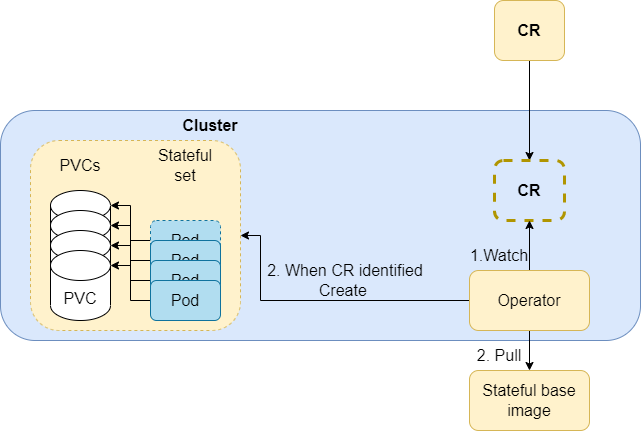

The diagram above was exported from draw.io. Its source (the exported page's mxGraphModel, read from the mxfile embedded in the PNG):
<mxGraphModel dx="2249" dy="737" grid="1" gridSize="10" guides="1" tooltips="1" connect="1" arrows="1" fold="1" page="1" pageScale="1" pageWidth="827" pageHeight="1169" math="0" shadow="0">
  <root>
    <mxCell id="0" />
    <mxCell id="1" parent="0" />
    <mxCell id="2" value="" style="rounded=1;whiteSpace=wrap;html=1;fillColor=#dae8fc;strokeColor=#6c8ebf;" vertex="1" parent="1">
      <mxGeometry x="-20" y="160" width="640" height="230" as="geometry" />
    </mxCell>
    <mxCell id="3" value="" style="rounded=1;whiteSpace=wrap;html=1;dashed=1;fontSize=16;strokeWidth=1;fillColor=#fff2cc;strokeColor=#d6b656;" vertex="1" parent="1">
      <mxGeometry x="10" y="190" width="210" height="190" as="geometry" />
    </mxCell>
    <mxCell id="4" value="Cluster" style="text;html=1;strokeColor=none;fillColor=none;align=center;verticalAlign=middle;whiteSpace=wrap;rounded=0;fontSize=16;fontStyle=1" vertex="1" parent="1">
      <mxGeometry x="160" y="160" width="60" height="30" as="geometry" />
    </mxCell>
    <mxCell id="5" style="edgeStyle=orthogonalEdgeStyle;rounded=0;orthogonalLoop=1;jettySize=auto;html=1;entryX=0.5;entryY=0;entryDx=0;entryDy=0;fontSize=16;" edge="1" source="6" target="7" parent="1">
      <mxGeometry relative="1" as="geometry" />
    </mxCell>
    <mxCell id="6" value="CR" style="rounded=1;whiteSpace=wrap;html=1;fontSize=16;fontStyle=1;fillColor=#fff2cc;strokeColor=#d6b656;" vertex="1" parent="1">
      <mxGeometry x="474" y="50" width="70" height="60" as="geometry" />
    </mxCell>
    <mxCell id="7" value="CR" style="rounded=1;whiteSpace=wrap;html=1;fontSize=16;fontStyle=1;fillColor=none;strokeColor=#B09500;fontColor=#000000;dashed=1;strokeWidth=3;" vertex="1" parent="1">
      <mxGeometry x="474" y="210" width="70" height="60" as="geometry" />
    </mxCell>
    <mxCell id="8" style="edgeStyle=orthogonalEdgeStyle;rounded=0;orthogonalLoop=1;jettySize=auto;html=1;entryX=1;entryY=0.5;entryDx=0;entryDy=0;fontSize=16;" edge="1" source="11" target="3" parent="1">
      <mxGeometry relative="1" as="geometry">
        <Array as="points">
          <mxPoint x="240" y="350" />
          <mxPoint x="240" y="285" />
        </Array>
      </mxGeometry>
    </mxCell>
    <mxCell id="9" style="edgeStyle=orthogonalEdgeStyle;rounded=0;orthogonalLoop=1;jettySize=auto;html=1;entryX=0.5;entryY=1;entryDx=0;entryDy=0;fontSize=16;" edge="1" source="11" target="7" parent="1">
      <mxGeometry relative="1" as="geometry" />
    </mxCell>
    <mxCell id="10" style="edgeStyle=orthogonalEdgeStyle;rounded=0;orthogonalLoop=1;jettySize=auto;html=1;entryX=0.5;entryY=0;entryDx=0;entryDy=0;fontSize=16;" edge="1" source="11" target="28" parent="1">
      <mxGeometry relative="1" as="geometry" />
    </mxCell>
    <mxCell id="11" value="Operator" style="rounded=1;whiteSpace=wrap;html=1;fontSize=16;strokeWidth=1;fillColor=#fff2cc;strokeColor=#d6b656;" vertex="1" parent="1">
      <mxGeometry x="449" y="320" width="120" height="60" as="geometry" />
    </mxCell>
    <mxCell id="12" value="1.Watch" style="text;html=1;strokeColor=none;fillColor=none;align=center;verticalAlign=middle;whiteSpace=wrap;rounded=0;fontSize=16;" vertex="1" parent="1">
      <mxGeometry x="449" y="290" width="60" height="30" as="geometry" />
    </mxCell>
    <mxCell id="13" style="edgeStyle=orthogonalEdgeStyle;rounded=0;orthogonalLoop=1;jettySize=auto;html=1;exitX=0;exitY=0.5;exitDx=0;exitDy=0;entryX=1;entryY=0;entryDx=0;entryDy=15;entryPerimeter=0;fontSize=16;" edge="1" source="14" target="22" parent="1">
      <mxGeometry relative="1" as="geometry" />
    </mxCell>
    <mxCell id="14" value="Pod" style="rounded=1;whiteSpace=wrap;html=1;fontSize=16;strokeWidth=1;fillColor=#b1ddf0;strokeColor=#10739e;dashed=1;" vertex="1" parent="1">
      <mxGeometry x="130" y="270" width="70" height="40" as="geometry" />
    </mxCell>
    <mxCell id="15" style="edgeStyle=orthogonalEdgeStyle;rounded=0;orthogonalLoop=1;jettySize=auto;html=1;entryX=1;entryY=0;entryDx=0;entryDy=15;entryPerimeter=0;fontSize=16;" edge="1" source="16" target="23" parent="1">
      <mxGeometry relative="1" as="geometry" />
    </mxCell>
    <mxCell id="16" value="Pod" style="rounded=1;whiteSpace=wrap;html=1;fontSize=16;strokeWidth=1;fillColor=#b1ddf0;strokeColor=#10739e;" vertex="1" parent="1">
      <mxGeometry x="130" y="290" width="70" height="40" as="geometry" />
    </mxCell>
    <mxCell id="17" style="edgeStyle=orthogonalEdgeStyle;rounded=0;orthogonalLoop=1;jettySize=auto;html=1;entryX=1;entryY=0;entryDx=0;entryDy=15;entryPerimeter=0;fontSize=16;" edge="1" source="18" target="24" parent="1">
      <mxGeometry relative="1" as="geometry" />
    </mxCell>
    <mxCell id="18" value="Pod" style="rounded=1;whiteSpace=wrap;html=1;fontSize=16;strokeWidth=1;fillColor=#b1ddf0;strokeColor=#10739e;" vertex="1" parent="1">
      <mxGeometry x="130" y="310" width="70" height="40" as="geometry" />
    </mxCell>
    <mxCell id="19" style="edgeStyle=orthogonalEdgeStyle;rounded=0;orthogonalLoop=1;jettySize=auto;html=1;entryX=1;entryY=0;entryDx=0;entryDy=15;entryPerimeter=0;fontSize=16;" edge="1" source="20" target="25" parent="1">
      <mxGeometry relative="1" as="geometry" />
    </mxCell>
    <mxCell id="20" value="Pod" style="rounded=1;whiteSpace=wrap;html=1;fontSize=16;strokeWidth=1;fillColor=#b1ddf0;strokeColor=#10739e;" vertex="1" parent="1">
      <mxGeometry x="130" y="330" width="70" height="40" as="geometry" />
    </mxCell>
    <mxCell id="21" value="Stateful set" style="text;html=1;strokeColor=none;fillColor=none;align=center;verticalAlign=middle;whiteSpace=wrap;rounded=0;dashed=1;fontSize=16;" vertex="1" parent="1">
      <mxGeometry x="135" y="200" width="60" height="30" as="geometry" />
    </mxCell>
    <mxCell id="22" value="PVC" style="shape=cylinder3;whiteSpace=wrap;html=1;boundedLbl=1;backgroundOutline=1;size=15;fontSize=16;strokeWidth=1;fillColor=default;" vertex="1" parent="1">
      <mxGeometry x="30" y="240" width="60" height="70" as="geometry" />
    </mxCell>
    <mxCell id="23" value="PVC" style="shape=cylinder3;whiteSpace=wrap;html=1;boundedLbl=1;backgroundOutline=1;size=15;fontSize=16;strokeWidth=1;fillColor=default;" vertex="1" parent="1">
      <mxGeometry x="30" y="260" width="60" height="70" as="geometry" />
    </mxCell>
    <mxCell id="24" value="PVC" style="shape=cylinder3;whiteSpace=wrap;html=1;boundedLbl=1;backgroundOutline=1;size=15;fontSize=16;strokeWidth=1;fillColor=default;" vertex="1" parent="1">
      <mxGeometry x="30" y="280" width="60" height="70" as="geometry" />
    </mxCell>
    <mxCell id="25" value="PVC" style="shape=cylinder3;whiteSpace=wrap;html=1;boundedLbl=1;backgroundOutline=1;size=15;fontSize=16;strokeWidth=1;fillColor=default;" vertex="1" parent="1">
      <mxGeometry x="30" y="300" width="60" height="70" as="geometry" />
    </mxCell>
    <mxCell id="26" value="PVCs" style="text;html=1;strokeColor=none;fillColor=none;align=center;verticalAlign=middle;whiteSpace=wrap;rounded=0;dashed=1;fontSize=16;" vertex="1" parent="1">
      <mxGeometry x="30" y="200" width="60" height="30" as="geometry" />
    </mxCell>
    <mxCell id="27" value="2. When CR identified&lt;br&gt;Create&amp;nbsp;" style="text;html=1;strokeColor=none;fillColor=none;align=center;verticalAlign=middle;whiteSpace=wrap;rounded=0;fontSize=16;" vertex="1" parent="1">
      <mxGeometry x="240" y="315" width="170" height="30" as="geometry" />
    </mxCell>
    <mxCell id="28" value="Stateful base image" style="rounded=1;whiteSpace=wrap;html=1;fontSize=16;strokeWidth=1;fillColor=#fff2cc;strokeColor=#d6b656;" vertex="1" parent="1">
      <mxGeometry x="449" y="420" width="120" height="60" as="geometry" />
    </mxCell>
    <mxCell id="29" value="2. Pull" style="text;html=1;strokeColor=none;fillColor=none;align=center;verticalAlign=middle;whiteSpace=wrap;rounded=0;fontSize=16;" vertex="1" parent="1">
      <mxGeometry x="394" y="390" width="170" height="30" as="geometry" />
    </mxCell>
  </root>
</mxGraphModel>